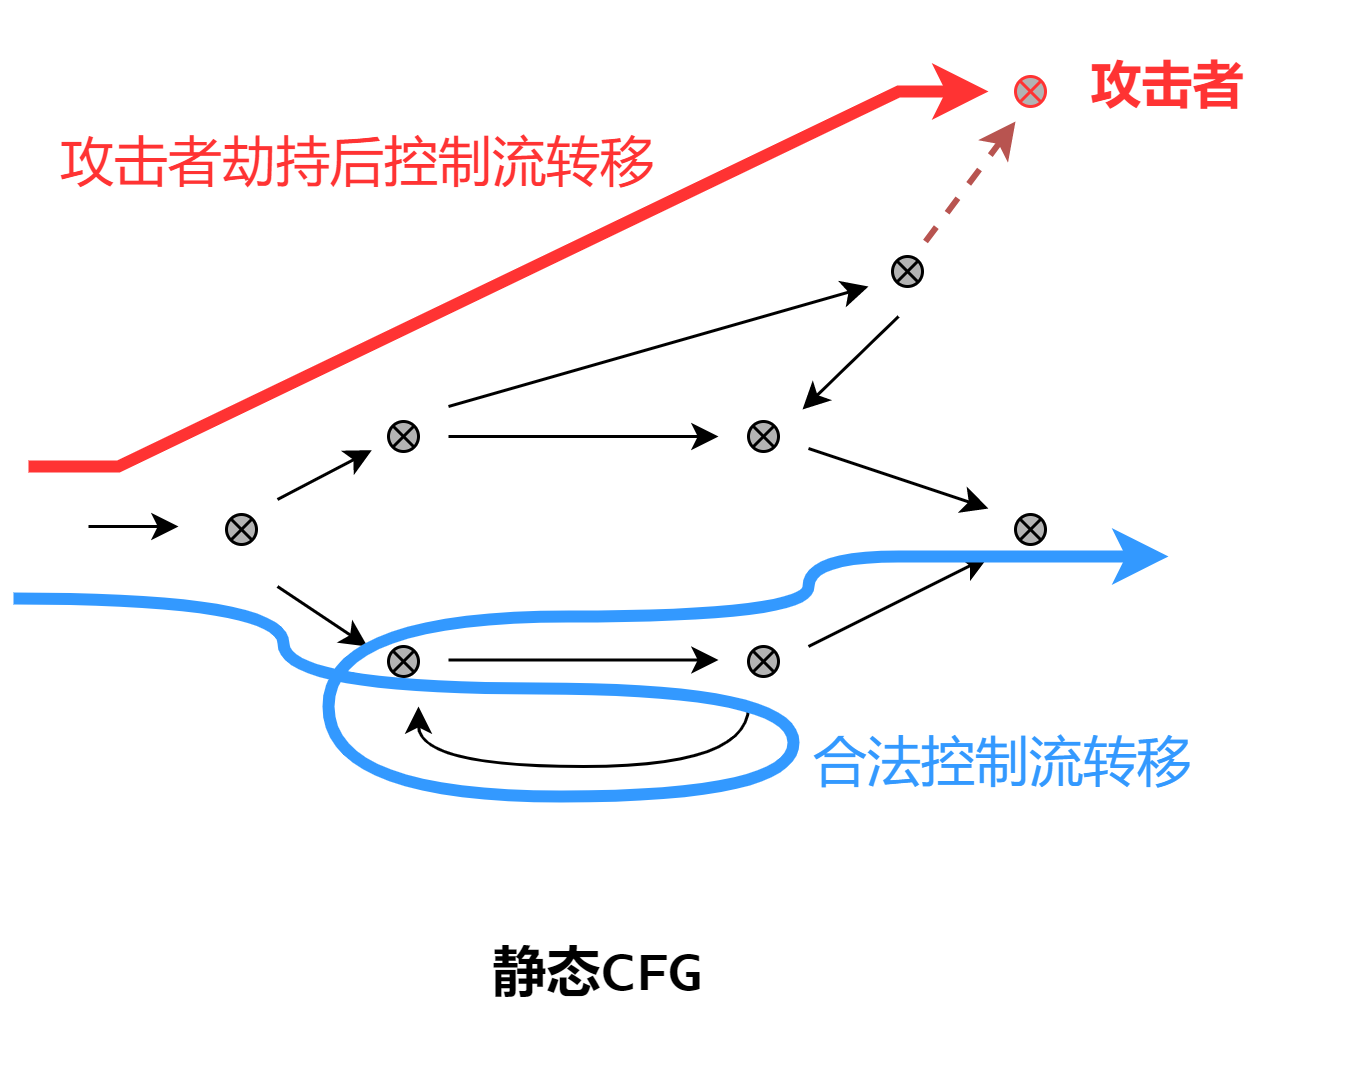

The diagram above was exported from draw.io. Its source (the exported page's mxGraphModel, read from the mxfile embedded in the PNG):
<mxGraphModel dx="2062" dy="1146" grid="1" gridSize="10" guides="1" tooltips="1" connect="1" arrows="1" fold="1" page="1" pageScale="1" pageWidth="827" pageHeight="1169" math="0" shadow="0">
  <root>
    <mxCell id="0" />
    <mxCell id="1" parent="0" />
    <mxCell id="v0ePYlTC_sWRzD4rO0_P-1" value="" style="endArrow=classic;html=1;rounded=0;" edge="1" parent="1">
      <mxGeometry width="50" height="50" relative="1" as="geometry">
        <mxPoint x="50" y="250" as="sourcePoint" />
        <mxPoint x="80" y="250" as="targetPoint" />
      </mxGeometry>
    </mxCell>
    <mxCell id="v0ePYlTC_sWRzD4rO0_P-2" value="" style="verticalLabelPosition=bottom;verticalAlign=top;html=1;shape=mxgraph.flowchart.or;fillColor=#B3B3B3;" vertex="1" parent="1">
      <mxGeometry x="96" y="246" width="10" height="10" as="geometry" />
    </mxCell>
    <mxCell id="v0ePYlTC_sWRzD4rO0_P-8" value="" style="verticalLabelPosition=bottom;verticalAlign=top;html=1;shape=mxgraph.flowchart.or;fillColor=#B3B3B3;strokeColor=#FF3333;" vertex="1" parent="1">
      <mxGeometry x="359" y="100" width="10" height="10" as="geometry" />
    </mxCell>
    <mxCell id="v0ePYlTC_sWRzD4rO0_P-9" value="" style="verticalLabelPosition=bottom;verticalAlign=top;html=1;shape=mxgraph.flowchart.or;fillColor=#B3B3B3;" vertex="1" parent="1">
      <mxGeometry x="318" y="160" width="10" height="10" as="geometry" />
    </mxCell>
    <mxCell id="v0ePYlTC_sWRzD4rO0_P-11" value="" style="verticalLabelPosition=bottom;verticalAlign=top;html=1;shape=mxgraph.flowchart.or;fillColor=#B3B3B3;" vertex="1" parent="1">
      <mxGeometry x="359" y="246" width="10" height="10" as="geometry" />
    </mxCell>
    <mxCell id="v0ePYlTC_sWRzD4rO0_P-12" value="" style="verticalLabelPosition=bottom;verticalAlign=top;html=1;shape=mxgraph.flowchart.or;fillColor=#B3B3B3;" vertex="1" parent="1">
      <mxGeometry x="270" y="290" width="10" height="10" as="geometry" />
    </mxCell>
    <mxCell id="v0ePYlTC_sWRzD4rO0_P-13" value="" style="verticalLabelPosition=bottom;verticalAlign=top;html=1;shape=mxgraph.flowchart.or;fillColor=#B3B3B3;" vertex="1" parent="1">
      <mxGeometry x="270" y="215" width="10" height="10" as="geometry" />
    </mxCell>
    <mxCell id="v0ePYlTC_sWRzD4rO0_P-14" value="" style="verticalLabelPosition=bottom;verticalAlign=top;html=1;shape=mxgraph.flowchart.or;fillColor=#B3B3B3;" vertex="1" parent="1">
      <mxGeometry x="150" y="290" width="10" height="10" as="geometry" />
    </mxCell>
    <mxCell id="v0ePYlTC_sWRzD4rO0_P-15" value="" style="verticalLabelPosition=bottom;verticalAlign=top;html=1;shape=mxgraph.flowchart.or;fillColor=#B3B3B3;" vertex="1" parent="1">
      <mxGeometry x="150" y="215" width="10" height="10" as="geometry" />
    </mxCell>
    <mxCell id="v0ePYlTC_sWRzD4rO0_P-23" value="" style="endArrow=classic;html=1;rounded=0;entryX=0.145;entryY=0.855;entryDx=0;entryDy=0;entryPerimeter=0;" edge="1" parent="1">
      <mxGeometry width="50" height="50" relative="1" as="geometry">
        <mxPoint x="113" y="241" as="sourcePoint" />
        <mxPoint x="144.44999999999982" y="224.54999999999995" as="targetPoint" />
      </mxGeometry>
    </mxCell>
    <mxCell id="v0ePYlTC_sWRzD4rO0_P-30" value="" style="endArrow=classic;html=1;rounded=0;" edge="1" parent="1">
      <mxGeometry width="50" height="50" relative="1" as="geometry">
        <mxPoint x="113" y="270" as="sourcePoint" />
        <mxPoint x="143" y="290" as="targetPoint" />
      </mxGeometry>
    </mxCell>
    <mxCell id="v0ePYlTC_sWRzD4rO0_P-33" value="" style="endArrow=classic;html=1;rounded=0;" edge="1" parent="1">
      <mxGeometry width="50" height="50" relative="1" as="geometry">
        <mxPoint x="170" y="220" as="sourcePoint" />
        <mxPoint x="260" y="220" as="targetPoint" />
      </mxGeometry>
    </mxCell>
    <mxCell id="v0ePYlTC_sWRzD4rO0_P-34" value="" style="endArrow=classic;html=1;rounded=0;" edge="1" parent="1">
      <mxGeometry width="50" height="50" relative="1" as="geometry">
        <mxPoint x="170" y="294.5" as="sourcePoint" />
        <mxPoint x="260" y="294.5" as="targetPoint" />
      </mxGeometry>
    </mxCell>
    <mxCell id="v0ePYlTC_sWRzD4rO0_P-35" value="" style="endArrow=classic;html=1;rounded=0;edgeStyle=orthogonalEdgeStyle;curved=1;" edge="1" parent="1">
      <mxGeometry width="50" height="50" relative="1" as="geometry">
        <mxPoint x="270" y="310" as="sourcePoint" />
        <mxPoint x="160" y="310" as="targetPoint" />
        <Array as="points">
          <mxPoint x="270" y="330" />
          <mxPoint x="160" y="330" />
        </Array>
      </mxGeometry>
    </mxCell>
    <mxCell id="v0ePYlTC_sWRzD4rO0_P-38" value="" style="endArrow=classic;html=1;rounded=0;" edge="1" parent="1">
      <mxGeometry width="50" height="50" relative="1" as="geometry">
        <mxPoint x="170" y="210" as="sourcePoint" />
        <mxPoint x="310" y="170" as="targetPoint" />
      </mxGeometry>
    </mxCell>
    <mxCell id="v0ePYlTC_sWRzD4rO0_P-39" value="" style="endArrow=classic;html=1;rounded=0;" edge="1" parent="1">
      <mxGeometry width="50" height="50" relative="1" as="geometry">
        <mxPoint x="320" y="180" as="sourcePoint" />
        <mxPoint x="288" y="211" as="targetPoint" />
      </mxGeometry>
    </mxCell>
    <mxCell id="v0ePYlTC_sWRzD4rO0_P-40" value="" style="endArrow=classic;html=1;rounded=0;" edge="1" parent="1">
      <mxGeometry width="50" height="50" relative="1" as="geometry">
        <mxPoint x="290" y="224" as="sourcePoint" />
        <mxPoint x="350" y="244" as="targetPoint" />
      </mxGeometry>
    </mxCell>
    <mxCell id="v0ePYlTC_sWRzD4rO0_P-41" value="" style="endArrow=classic;html=1;rounded=0;" edge="1" parent="1">
      <mxGeometry width="50" height="50" relative="1" as="geometry">
        <mxPoint x="290" y="290" as="sourcePoint" />
        <mxPoint x="350" y="260" as="targetPoint" />
      </mxGeometry>
    </mxCell>
    <mxCell id="v0ePYlTC_sWRzD4rO0_P-52" value="" style="endArrow=classic;html=1;rounded=0;fillColor=#f8cecc;strokeColor=#b85450;dashed=1;strokeWidth=2;" edge="1" parent="1">
      <mxGeometry width="50" height="50" relative="1" as="geometry">
        <mxPoint x="329" y="155" as="sourcePoint" />
        <mxPoint x="359" y="115" as="targetPoint" />
      </mxGeometry>
    </mxCell>
    <mxCell id="v0ePYlTC_sWRzD4rO0_P-57" value="&lt;font size=&quot;1&quot; face=&quot;Courier New&quot; color=&quot;#ff3333&quot;&gt;&lt;b style=&quot;font-size: 17px;&quot;&gt;攻击者&lt;/b&gt;&lt;/font&gt;" style="whiteSpace=wrap;html=1;strokeColor=none;fillColor=none;" vertex="1" parent="1">
      <mxGeometry x="350" y="75" width="120" height="60" as="geometry" />
    </mxCell>
    <mxCell id="v0ePYlTC_sWRzD4rO0_P-58" value="" style="endArrow=classic;html=1;rounded=0;fontFamily=Courier New;fontSize=17;fontColor=#FF3333;edgeStyle=orthogonalEdgeStyle;curved=1;strokeColor=#3399FF;endFill=1;strokeWidth=4;" edge="1" parent="1">
      <mxGeometry width="50" height="50" relative="1" as="geometry">
        <mxPoint x="25" y="274" as="sourcePoint" />
        <mxPoint x="410" y="260" as="targetPoint" />
        <Array as="points">
          <mxPoint x="115" y="274" />
          <mxPoint x="115" y="304" />
          <mxPoint x="285" y="304" />
          <mxPoint x="285" y="340" />
          <mxPoint x="130" y="340" />
          <mxPoint x="130" y="280" />
          <mxPoint x="290" y="280" />
          <mxPoint x="290" y="260" />
          <mxPoint x="350" y="260" />
        </Array>
      </mxGeometry>
    </mxCell>
    <mxCell id="v0ePYlTC_sWRzD4rO0_P-62" value="" style="endArrow=classic;html=1;rounded=0;strokeColor=#FF3333;strokeWidth=4;fontFamily=Courier New;fontSize=17;fontColor=#FF3333;entryX=0;entryY=0.5;entryDx=0;entryDy=0;edgeStyle=entityRelationEdgeStyle;" edge="1" parent="1" target="v0ePYlTC_sWRzD4rO0_P-57">
      <mxGeometry width="50" height="50" relative="1" as="geometry">
        <mxPoint x="30" y="230" as="sourcePoint" />
        <mxPoint x="440" y="560" as="targetPoint" />
      </mxGeometry>
    </mxCell>
    <mxCell id="v0ePYlTC_sWRzD4rO0_P-63" value="&lt;font color=&quot;#000000&quot; size=&quot;1&quot; face=&quot;Lucida Console&quot;&gt;&lt;b style=&quot;font-size: 18px;&quot;&gt;静态CFG&lt;/b&gt;&lt;/font&gt;" style="whiteSpace=wrap;html=1;strokeColor=none;fontFamily=Courier New;fontSize=17;fontColor=#FF3333;fillColor=none;" vertex="1" parent="1">
      <mxGeometry x="160" y="370" width="120" height="60" as="geometry" />
    </mxCell>
    <mxCell id="v0ePYlTC_sWRzD4rO0_P-64" value="&lt;font color=&quot;#3399ff&quot;&gt;合法控制流转移&lt;/font&gt;" style="whiteSpace=wrap;html=1;strokeColor=none;fontFamily=Lucida Console;fontSize=18;fontColor=#000000;fillColor=none;" vertex="1" parent="1">
      <mxGeometry x="290" y="300" width="130" height="60" as="geometry" />
    </mxCell>
    <mxCell id="v0ePYlTC_sWRzD4rO0_P-65" value="&lt;font color=&quot;#ff3333&quot;&gt;攻击者劫持后控制流转移&lt;/font&gt;" style="whiteSpace=wrap;html=1;strokeColor=none;fontFamily=Lucida Console;fontSize=18;fontColor=#000000;fillColor=none;" vertex="1" parent="1">
      <mxGeometry x="40" y="100" width="200" height="60" as="geometry" />
    </mxCell>
  </root>
</mxGraphModel>